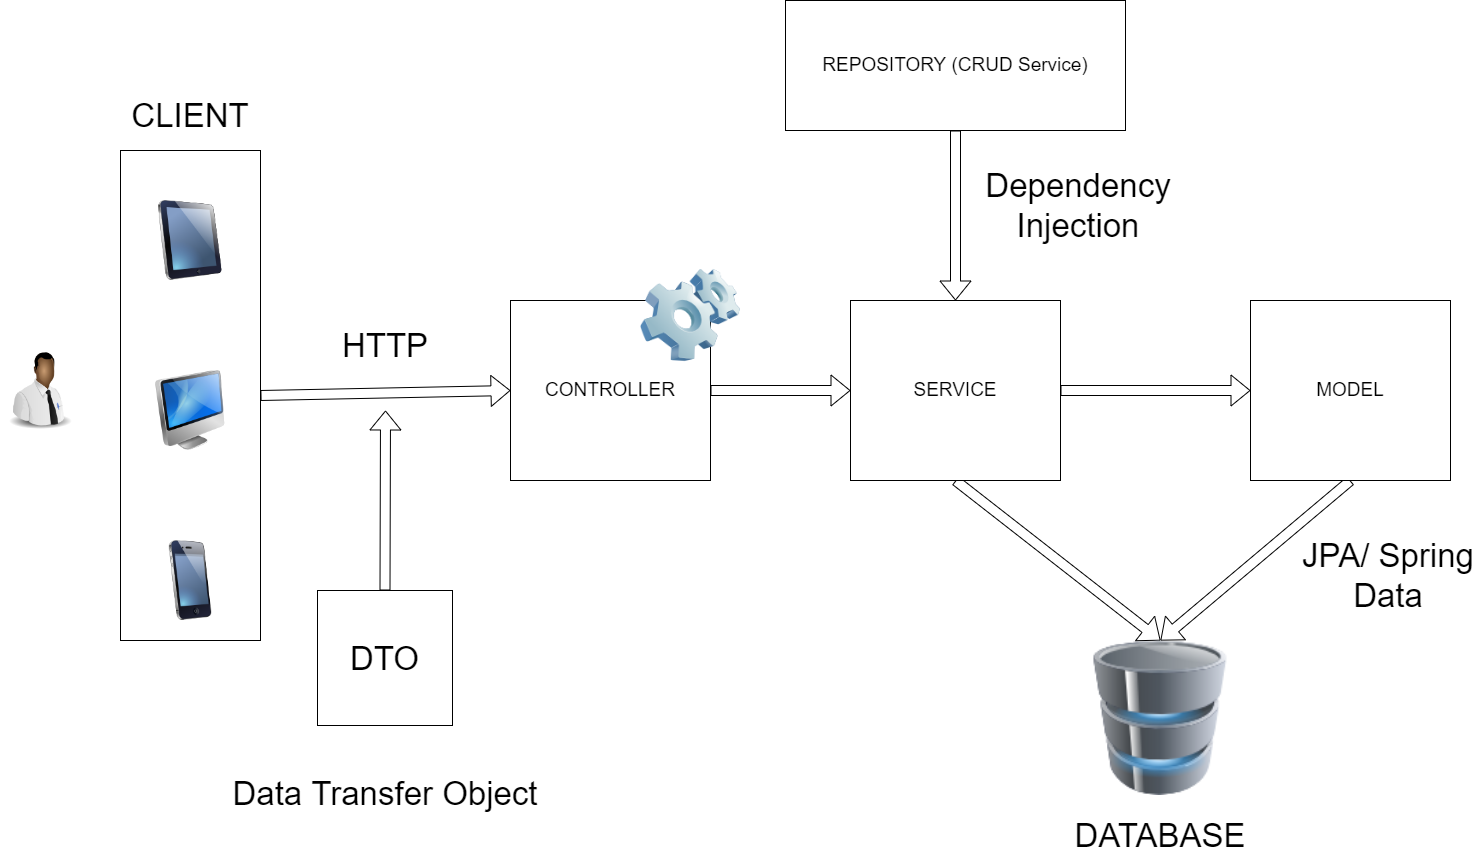

The diagram above was exported from draw.io. Its source (the exported page's mxGraphModel, read from the mxfile embedded in the PNG):
<mxGraphModel dx="3131" dy="1920" grid="1" gridSize="10" guides="1" tooltips="1" connect="1" arrows="1" fold="1" page="1" pageScale="1" pageWidth="827" pageHeight="1169" background="#FFFFFF" math="0" shadow="0">
  <root>
    <mxCell id="0" />
    <mxCell id="1" parent="0" />
    <mxCell id="18" style="edgeStyle=none;html=1;exitX=1;exitY=0.5;exitDx=0;exitDy=0;entryX=0;entryY=0.5;entryDx=0;entryDy=0;fontSize=33;shape=flexArrow;fontColor=#000000;" parent="1" source="6" target="8" edge="1">
      <mxGeometry relative="1" as="geometry" />
    </mxCell>
    <mxCell id="19" style="edgeStyle=none;html=1;exitX=0.5;exitY=1;exitDx=0;exitDy=0;entryX=0.5;entryY=0;entryDx=0;entryDy=0;fontSize=33;shape=flexArrow;fontColor=#000000;" parent="1" source="6" target="9" edge="1">
      <mxGeometry relative="1" as="geometry" />
    </mxCell>
    <mxCell id="6" value="&lt;font style=&quot;font-size: 19px;&quot;&gt;SERVICE&lt;/font&gt;" style="rounded=0;whiteSpace=wrap;html=1;" parent="1" vertex="1">
      <mxGeometry x="120" y="460" width="210" height="180" as="geometry" />
    </mxCell>
    <mxCell id="17" style="edgeStyle=none;html=1;exitX=1;exitY=0.5;exitDx=0;exitDy=0;entryX=0;entryY=0.5;entryDx=0;entryDy=0;fontSize=33;shape=flexArrow;fontColor=#000000;" parent="1" source="7" target="6" edge="1">
      <mxGeometry relative="1" as="geometry" />
    </mxCell>
    <mxCell id="7" value="&lt;font style=&quot;font-size: 19px;&quot;&gt;CONTROLLER&lt;/font&gt;" style="rounded=0;whiteSpace=wrap;html=1;" parent="1" vertex="1">
      <mxGeometry x="-220" y="460" width="200" height="180" as="geometry" />
    </mxCell>
    <mxCell id="20" style="edgeStyle=none;html=1;exitX=0.5;exitY=1;exitDx=0;exitDy=0;entryX=0.5;entryY=0;entryDx=0;entryDy=0;fontSize=33;shape=flexArrow;fontColor=#000000;" parent="1" source="8" target="9" edge="1">
      <mxGeometry relative="1" as="geometry" />
    </mxCell>
    <mxCell id="8" value="&lt;font style=&quot;font-size: 19px;&quot;&gt;MODEL&lt;/font&gt;" style="rounded=0;whiteSpace=wrap;html=1;" parent="1" vertex="1">
      <mxGeometry x="520" y="460" width="200" height="180" as="geometry" />
    </mxCell>
    <mxCell id="9" value="" style="image;html=1;image=img/lib/clip_art/computers/Database_128x128.png" parent="1" vertex="1">
      <mxGeometry x="350" y="800" width="160" height="155" as="geometry" />
    </mxCell>
    <mxCell id="25" style="edgeStyle=none;html=1;exitX=0.5;exitY=1;exitDx=0;exitDy=0;entryX=0.5;entryY=0;entryDx=0;entryDy=0;fontSize=19;shape=flexArrow;" parent="1" source="10" target="6" edge="1">
      <mxGeometry relative="1" as="geometry" />
    </mxCell>
    <mxCell id="10" value="&lt;font style=&quot;font-size: 19px;&quot;&gt;REPOSITORY (CRUD Service)&lt;/font&gt;" style="rounded=0;whiteSpace=wrap;html=1;" parent="1" vertex="1">
      <mxGeometry x="55" y="160" width="340" height="130" as="geometry" />
    </mxCell>
    <mxCell id="16" style="edgeStyle=none;html=1;exitX=1;exitY=0.5;exitDx=0;exitDy=0;entryX=0;entryY=0.5;entryDx=0;entryDy=0;fontSize=33;fontColor=#000000;shape=flexArrow;" parent="1" source="11" target="7" edge="1">
      <mxGeometry relative="1" as="geometry" />
    </mxCell>
    <mxCell id="11" value="" style="rounded=0;whiteSpace=wrap;html=1;" parent="1" vertex="1">
      <mxGeometry x="-610" y="310" width="140" height="490" as="geometry" />
    </mxCell>
    <mxCell id="2" value="" style="image;html=1;image=img/lib/clip_art/computers/iMac_128x128.png" parent="1" vertex="1">
      <mxGeometry x="-580" y="530" width="80" height="80" as="geometry" />
    </mxCell>
    <mxCell id="3" value="" style="image;html=1;image=img/lib/clip_art/computers/iPad_128x128.png" parent="1" vertex="1">
      <mxGeometry x="-580" y="360" width="80" height="80" as="geometry" />
    </mxCell>
    <mxCell id="12" value="CLIENT" style="text;html=1;align=center;verticalAlign=middle;whiteSpace=wrap;rounded=0;fontSize=33;fontColor=#000000;" parent="1" vertex="1">
      <mxGeometry x="-600" y="260" width="120" height="30" as="geometry" />
    </mxCell>
    <mxCell id="21" style="edgeStyle=none;html=1;exitX=0.5;exitY=0;exitDx=0;exitDy=0;fontSize=33;fontColor=#000000;shape=flexArrow;" parent="1" source="15" edge="1">
      <mxGeometry relative="1" as="geometry">
        <mxPoint x="-345" y="570" as="targetPoint" />
      </mxGeometry>
    </mxCell>
    <mxCell id="15" value="DTO" style="whiteSpace=wrap;html=1;aspect=fixed;fontSize=33;" parent="1" vertex="1">
      <mxGeometry x="-413" y="750" width="135" height="135" as="geometry" />
    </mxCell>
    <mxCell id="22" value="HTTP" style="text;html=1;align=center;verticalAlign=middle;whiteSpace=wrap;rounded=0;fontSize=33;fontColor=#000000;" parent="1" vertex="1">
      <mxGeometry x="-405.5" y="490" width="120" height="30" as="geometry" />
    </mxCell>
    <mxCell id="4" value="" style="image;html=1;image=img/lib/clip_art/computers/Software_128x128.png" parent="1" vertex="1">
      <mxGeometry x="-90" y="420" width="100" height="110" as="geometry" />
    </mxCell>
    <mxCell id="23" value="" style="image;html=1;image=img/lib/clip_art/people/Tech_Man_Black_128x128.png;fontSize=19;" parent="1" vertex="1">
      <mxGeometry x="-730" y="510" width="80" height="80" as="geometry" />
    </mxCell>
    <mxCell id="24" value="" style="image;html=1;image=img/lib/clip_art/telecommunication/iPhone_128x128.png;fontSize=19;" parent="1" vertex="1">
      <mxGeometry x="-580" y="700" width="80" height="80" as="geometry" />
    </mxCell>
    <mxCell id="26" value="DATABASE" style="text;html=1;align=center;verticalAlign=middle;whiteSpace=wrap;rounded=0;fontSize=33;fontColor=#000000;" parent="1" vertex="1">
      <mxGeometry x="342" y="980" width="176" height="30" as="geometry" />
    </mxCell>
    <mxCell id="28" value="JPA/ Spring Data" style="text;html=1;align=center;verticalAlign=middle;whiteSpace=wrap;rounded=0;fontSize=33;fontColor=#000000;" parent="1" vertex="1">
      <mxGeometry x="570" y="700" width="176" height="70" as="geometry" />
    </mxCell>
    <mxCell id="29" value="Data Transfer Object" style="text;html=1;align=center;verticalAlign=middle;whiteSpace=wrap;rounded=0;fontSize=33;fontColor=#000000;" parent="1" vertex="1">
      <mxGeometry x="-515.5" y="890" width="340" height="125" as="geometry" />
    </mxCell>
    <mxCell id="32" value="Dependency Injection" style="text;html=1;align=center;verticalAlign=middle;whiteSpace=wrap;rounded=0;fontSize=33;fontColor=#000000;" parent="1" vertex="1">
      <mxGeometry x="260" y="330" width="176" height="70" as="geometry" />
    </mxCell>
  </root>
</mxGraphModel>